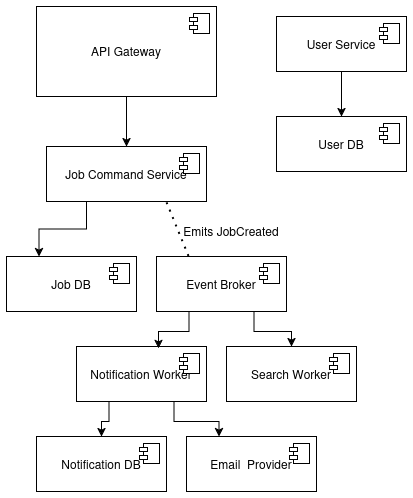

The diagram above was exported from draw.io. Its source (the exported page's mxGraphModel, read from the mxfile embedded in the PNG):
<mxGraphModel dx="1426" dy="758" grid="1" gridSize="10" guides="1" tooltips="1" connect="1" arrows="1" fold="1" page="1" pageScale="1" pageWidth="850" pageHeight="1100" math="0" shadow="0">
  <root>
    <mxCell id="0" />
    <mxCell id="1" parent="0" />
    <mxCell id="1crIgDBNFOeg0Lb9myT6-33" style="edgeStyle=orthogonalEdgeStyle;rounded=0;orthogonalLoop=1;jettySize=auto;html=1;exitX=0.5;exitY=1;exitDx=0;exitDy=0;entryX=0.5;entryY=0;entryDx=0;entryDy=0;" edge="1" parent="1" source="1crIgDBNFOeg0Lb9myT6-34" target="1crIgDBNFOeg0Lb9myT6-42">
      <mxGeometry relative="1" as="geometry" />
    </mxCell>
    <mxCell id="1crIgDBNFOeg0Lb9myT6-34" value="API Gateway" style="html=1;dropTarget=0;whiteSpace=wrap;" vertex="1" parent="1">
      <mxGeometry x="440" y="450" width="180" height="90" as="geometry" />
    </mxCell>
    <mxCell id="1crIgDBNFOeg0Lb9myT6-35" value="" style="shape=module;jettyWidth=8;jettyHeight=4;" vertex="1" parent="1crIgDBNFOeg0Lb9myT6-34">
      <mxGeometry x="1" width="20" height="20" relative="1" as="geometry">
        <mxPoint x="-27" y="7" as="offset" />
      </mxGeometry>
    </mxCell>
    <mxCell id="1crIgDBNFOeg0Lb9myT6-36" style="edgeStyle=orthogonalEdgeStyle;rounded=0;orthogonalLoop=1;jettySize=auto;html=1;exitX=0.5;exitY=1;exitDx=0;exitDy=0;entryX=0.5;entryY=0;entryDx=0;entryDy=0;" edge="1" parent="1" source="1crIgDBNFOeg0Lb9myT6-37" target="1crIgDBNFOeg0Lb9myT6-39">
      <mxGeometry relative="1" as="geometry" />
    </mxCell>
    <mxCell id="1crIgDBNFOeg0Lb9myT6-37" value="User Service" style="html=1;dropTarget=0;whiteSpace=wrap;" vertex="1" parent="1">
      <mxGeometry x="680" y="460" width="130" height="55" as="geometry" />
    </mxCell>
    <mxCell id="1crIgDBNFOeg0Lb9myT6-38" value="" style="shape=module;jettyWidth=8;jettyHeight=4;" vertex="1" parent="1crIgDBNFOeg0Lb9myT6-37">
      <mxGeometry x="1" width="20" height="20" relative="1" as="geometry">
        <mxPoint x="-27" y="7" as="offset" />
      </mxGeometry>
    </mxCell>
    <mxCell id="1crIgDBNFOeg0Lb9myT6-39" value="User DB" style="html=1;dropTarget=0;whiteSpace=wrap;" vertex="1" parent="1">
      <mxGeometry x="680" y="560" width="130" height="55" as="geometry" />
    </mxCell>
    <mxCell id="1crIgDBNFOeg0Lb9myT6-40" value="" style="shape=module;jettyWidth=8;jettyHeight=4;" vertex="1" parent="1crIgDBNFOeg0Lb9myT6-39">
      <mxGeometry x="1" width="20" height="20" relative="1" as="geometry">
        <mxPoint x="-27" y="7" as="offset" />
      </mxGeometry>
    </mxCell>
    <mxCell id="1crIgDBNFOeg0Lb9myT6-41" style="edgeStyle=orthogonalEdgeStyle;rounded=0;orthogonalLoop=1;jettySize=auto;html=1;exitX=0.25;exitY=1;exitDx=0;exitDy=0;entryX=0.25;entryY=0;entryDx=0;entryDy=0;" edge="1" parent="1" source="1crIgDBNFOeg0Lb9myT6-42" target="1crIgDBNFOeg0Lb9myT6-44">
      <mxGeometry relative="1" as="geometry" />
    </mxCell>
    <mxCell id="1crIgDBNFOeg0Lb9myT6-42" value="Job Command Service" style="html=1;dropTarget=0;whiteSpace=wrap;" vertex="1" parent="1">
      <mxGeometry x="450" y="590" width="160" height="55" as="geometry" />
    </mxCell>
    <mxCell id="1crIgDBNFOeg0Lb9myT6-43" value="" style="shape=module;jettyWidth=8;jettyHeight=4;" vertex="1" parent="1crIgDBNFOeg0Lb9myT6-42">
      <mxGeometry x="1" width="20" height="20" relative="1" as="geometry">
        <mxPoint x="-27" y="7" as="offset" />
      </mxGeometry>
    </mxCell>
    <mxCell id="1crIgDBNFOeg0Lb9myT6-44" value="Job DB" style="html=1;dropTarget=0;whiteSpace=wrap;" vertex="1" parent="1">
      <mxGeometry x="410" y="700" width="130" height="55" as="geometry" />
    </mxCell>
    <mxCell id="1crIgDBNFOeg0Lb9myT6-45" value="" style="shape=module;jettyWidth=8;jettyHeight=4;" vertex="1" parent="1crIgDBNFOeg0Lb9myT6-44">
      <mxGeometry x="1" width="20" height="20" relative="1" as="geometry">
        <mxPoint x="-27" y="7" as="offset" />
      </mxGeometry>
    </mxCell>
    <mxCell id="1crIgDBNFOeg0Lb9myT6-46" style="edgeStyle=orthogonalEdgeStyle;rounded=0;orthogonalLoop=1;jettySize=auto;html=1;exitX=0.75;exitY=1;exitDx=0;exitDy=0;entryX=0.5;entryY=0;entryDx=0;entryDy=0;" edge="1" parent="1" source="1crIgDBNFOeg0Lb9myT6-47" target="1crIgDBNFOeg0Lb9myT6-56">
      <mxGeometry relative="1" as="geometry" />
    </mxCell>
    <mxCell id="1crIgDBNFOeg0Lb9myT6-47" value="Event Broker" style="html=1;dropTarget=0;whiteSpace=wrap;" vertex="1" parent="1">
      <mxGeometry x="560" y="700" width="130" height="55" as="geometry" />
    </mxCell>
    <mxCell id="1crIgDBNFOeg0Lb9myT6-48" value="" style="shape=module;jettyWidth=8;jettyHeight=4;" vertex="1" parent="1crIgDBNFOeg0Lb9myT6-47">
      <mxGeometry x="1" width="20" height="20" relative="1" as="geometry">
        <mxPoint x="-27" y="7" as="offset" />
      </mxGeometry>
    </mxCell>
    <mxCell id="1crIgDBNFOeg0Lb9myT6-49" value="" style="endArrow=none;dashed=1;html=1;dashPattern=1 3;strokeWidth=2;rounded=0;entryX=0.75;entryY=1;entryDx=0;entryDy=0;exitX=0.25;exitY=0;exitDx=0;exitDy=0;" edge="1" parent="1" source="1crIgDBNFOeg0Lb9myT6-47" target="1crIgDBNFOeg0Lb9myT6-42">
      <mxGeometry width="50" height="50" relative="1" as="geometry">
        <mxPoint x="640" y="710" as="sourcePoint" />
        <mxPoint x="690" y="660" as="targetPoint" />
      </mxGeometry>
    </mxCell>
    <mxCell id="1crIgDBNFOeg0Lb9myT6-50" value="Emits JobCreated" style="text;html=1;whiteSpace=wrap;strokeColor=none;fillColor=none;align=center;verticalAlign=middle;rounded=0;" vertex="1" parent="1">
      <mxGeometry x="580" y="660" width="110" height="30" as="geometry" />
    </mxCell>
    <mxCell id="1crIgDBNFOeg0Lb9myT6-51" style="edgeStyle=orthogonalEdgeStyle;rounded=0;orthogonalLoop=1;jettySize=auto;html=1;exitX=0.25;exitY=1;exitDx=0;exitDy=0;" edge="1" parent="1" source="1crIgDBNFOeg0Lb9myT6-53" target="1crIgDBNFOeg0Lb9myT6-59">
      <mxGeometry relative="1" as="geometry" />
    </mxCell>
    <mxCell id="1crIgDBNFOeg0Lb9myT6-52" style="edgeStyle=orthogonalEdgeStyle;rounded=0;orthogonalLoop=1;jettySize=auto;html=1;exitX=0.75;exitY=1;exitDx=0;exitDy=0;entryX=0.25;entryY=0;entryDx=0;entryDy=0;" edge="1" parent="1" source="1crIgDBNFOeg0Lb9myT6-53" target="1crIgDBNFOeg0Lb9myT6-61">
      <mxGeometry relative="1" as="geometry" />
    </mxCell>
    <mxCell id="1crIgDBNFOeg0Lb9myT6-53" value="Notification Worker" style="html=1;dropTarget=0;whiteSpace=wrap;" vertex="1" parent="1">
      <mxGeometry x="480" y="790" width="130" height="55" as="geometry" />
    </mxCell>
    <mxCell id="1crIgDBNFOeg0Lb9myT6-54" value="" style="shape=module;jettyWidth=8;jettyHeight=4;" vertex="1" parent="1crIgDBNFOeg0Lb9myT6-53">
      <mxGeometry x="1" width="20" height="20" relative="1" as="geometry">
        <mxPoint x="-27" y="7" as="offset" />
      </mxGeometry>
    </mxCell>
    <mxCell id="1crIgDBNFOeg0Lb9myT6-56" value="Search Worker" style="html=1;dropTarget=0;whiteSpace=wrap;" vertex="1" parent="1">
      <mxGeometry x="630" y="790" width="130" height="55" as="geometry" />
    </mxCell>
    <mxCell id="1crIgDBNFOeg0Lb9myT6-57" value="" style="shape=module;jettyWidth=8;jettyHeight=4;" vertex="1" parent="1crIgDBNFOeg0Lb9myT6-56">
      <mxGeometry x="1" width="20" height="20" relative="1" as="geometry">
        <mxPoint x="-27" y="7" as="offset" />
      </mxGeometry>
    </mxCell>
    <mxCell id="1crIgDBNFOeg0Lb9myT6-58" style="edgeStyle=orthogonalEdgeStyle;rounded=0;orthogonalLoop=1;jettySize=auto;html=1;exitX=0.25;exitY=1;exitDx=0;exitDy=0;entryX=0.631;entryY=0.036;entryDx=0;entryDy=0;entryPerimeter=0;" edge="1" parent="1" source="1crIgDBNFOeg0Lb9myT6-47" target="1crIgDBNFOeg0Lb9myT6-53">
      <mxGeometry relative="1" as="geometry" />
    </mxCell>
    <mxCell id="1crIgDBNFOeg0Lb9myT6-59" value="Notification DB" style="html=1;dropTarget=0;whiteSpace=wrap;" vertex="1" parent="1">
      <mxGeometry x="440" y="880" width="130" height="55" as="geometry" />
    </mxCell>
    <mxCell id="1crIgDBNFOeg0Lb9myT6-60" value="" style="shape=module;jettyWidth=8;jettyHeight=4;" vertex="1" parent="1crIgDBNFOeg0Lb9myT6-59">
      <mxGeometry x="1" width="20" height="20" relative="1" as="geometry">
        <mxPoint x="-27" y="7" as="offset" />
      </mxGeometry>
    </mxCell>
    <mxCell id="1crIgDBNFOeg0Lb9myT6-61" value="Email&amp;nbsp; Provider" style="html=1;dropTarget=0;whiteSpace=wrap;" vertex="1" parent="1">
      <mxGeometry x="590" y="880" width="130" height="55" as="geometry" />
    </mxCell>
    <mxCell id="1crIgDBNFOeg0Lb9myT6-62" value="" style="shape=module;jettyWidth=8;jettyHeight=4;" vertex="1" parent="1crIgDBNFOeg0Lb9myT6-61">
      <mxGeometry x="1" width="20" height="20" relative="1" as="geometry">
        <mxPoint x="-27" y="7" as="offset" />
      </mxGeometry>
    </mxCell>
  </root>
</mxGraphModel>